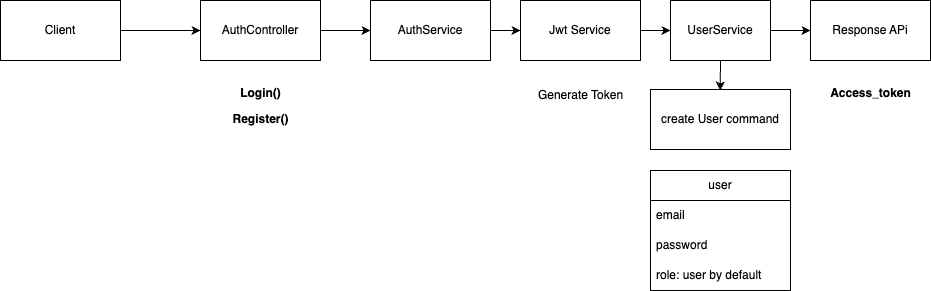

The diagram above was exported from draw.io. Its source (the exported page's mxGraphModel, read from the mxfile embedded in the PNG):
<mxGraphModel dx="1590" dy="968" grid="1" gridSize="10" guides="1" tooltips="1" connect="1" arrows="1" fold="1" page="1" pageScale="1" pageWidth="1100" pageHeight="850" math="0" shadow="0">
  <root>
    <mxCell id="0" />
    <mxCell id="1" parent="0" />
    <mxCell id="2" value="" style="edgeStyle=orthogonalEdgeStyle;rounded=0;orthogonalLoop=1;jettySize=auto;html=1;" edge="1" source="3" target="5" parent="1">
      <mxGeometry relative="1" as="geometry" />
    </mxCell>
    <mxCell id="3" value="Client" style="rounded=0;whiteSpace=wrap;html=1;" vertex="1" parent="1">
      <mxGeometry x="110" y="460" width="120" height="60" as="geometry" />
    </mxCell>
    <mxCell id="4" value="" style="edgeStyle=orthogonalEdgeStyle;rounded=0;orthogonalLoop=1;jettySize=auto;html=1;" edge="1" source="5" target="7" parent="1">
      <mxGeometry relative="1" as="geometry" />
    </mxCell>
    <mxCell id="5" value="AuthController" style="rounded=0;whiteSpace=wrap;html=1;" vertex="1" parent="1">
      <mxGeometry x="310" y="460" width="120" height="60" as="geometry" />
    </mxCell>
    <mxCell id="6" value="" style="edgeStyle=orthogonalEdgeStyle;rounded=0;orthogonalLoop=1;jettySize=auto;html=1;" edge="1" source="20" target="10" parent="1">
      <mxGeometry relative="1" as="geometry" />
    </mxCell>
    <mxCell id="7" value="AuthService" style="whiteSpace=wrap;html=1;rounded=0;" vertex="1" parent="1">
      <mxGeometry x="480" y="460" width="120" height="60" as="geometry" />
    </mxCell>
    <mxCell id="8" value="" style="edgeStyle=orthogonalEdgeStyle;rounded=0;orthogonalLoop=1;jettySize=auto;html=1;" edge="1" source="10" target="17" parent="1">
      <mxGeometry relative="1" as="geometry" />
    </mxCell>
    <mxCell id="9" style="edgeStyle=orthogonalEdgeStyle;rounded=0;orthogonalLoop=1;jettySize=auto;html=1;exitX=0.5;exitY=1;exitDx=0;exitDy=0;" edge="1" source="10" parent="1">
      <mxGeometry relative="1" as="geometry">
        <mxPoint x="829.6842105263158" y="550" as="targetPoint" />
      </mxGeometry>
    </mxCell>
    <mxCell id="10" value="UserService" style="whiteSpace=wrap;html=1;rounded=0;" vertex="1" parent="1">
      <mxGeometry x="780" y="460" width="100" height="60" as="geometry" />
    </mxCell>
    <mxCell id="11" value="Login()" style="text;align=center;fontStyle=1;verticalAlign=middle;spacingLeft=3;spacingRight=3;strokeColor=none;rotatable=0;points=[[0,0.5],[1,0.5]];portConstraint=eastwest;html=1;" vertex="1" parent="1">
      <mxGeometry x="330" y="540" width="80" height="26" as="geometry" />
    </mxCell>
    <mxCell id="12" value="Register()" style="text;align=center;fontStyle=1;verticalAlign=middle;spacingLeft=3;spacingRight=3;strokeColor=none;rotatable=0;points=[[0,0.5],[1,0.5]];portConstraint=eastwest;html=1;" vertex="1" parent="1">
      <mxGeometry x="330" y="566" width="80" height="26" as="geometry" />
    </mxCell>
    <mxCell id="13" value="user" style="swimlane;fontStyle=0;childLayout=stackLayout;horizontal=1;startSize=30;horizontalStack=0;resizeParent=1;resizeParentMax=0;resizeLast=0;collapsible=1;marginBottom=0;whiteSpace=wrap;html=1;" vertex="1" parent="1">
      <mxGeometry x="760" y="630" width="140" height="120" as="geometry" />
    </mxCell>
    <mxCell id="14" value="email" style="text;strokeColor=none;fillColor=none;align=left;verticalAlign=middle;spacingLeft=4;spacingRight=4;overflow=hidden;points=[[0,0.5],[1,0.5]];portConstraint=eastwest;rotatable=0;whiteSpace=wrap;html=1;" vertex="1" parent="13">
      <mxGeometry y="30" width="140" height="30" as="geometry" />
    </mxCell>
    <mxCell id="15" value="password" style="text;strokeColor=none;fillColor=none;align=left;verticalAlign=middle;spacingLeft=4;spacingRight=4;overflow=hidden;points=[[0,0.5],[1,0.5]];portConstraint=eastwest;rotatable=0;whiteSpace=wrap;html=1;" vertex="1" parent="13">
      <mxGeometry y="60" width="140" height="30" as="geometry" />
    </mxCell>
    <mxCell id="16" value="role: user by default&amp;nbsp;" style="text;strokeColor=none;fillColor=none;align=left;verticalAlign=middle;spacingLeft=4;spacingRight=4;overflow=hidden;points=[[0,0.5],[1,0.5]];portConstraint=eastwest;rotatable=0;whiteSpace=wrap;html=1;" vertex="1" parent="13">
      <mxGeometry y="90" width="140" height="30" as="geometry" />
    </mxCell>
    <mxCell id="17" value="Response APi" style="whiteSpace=wrap;html=1;rounded=0;" vertex="1" parent="1">
      <mxGeometry x="920" y="460" width="120" height="60" as="geometry" />
    </mxCell>
    <mxCell id="18" value="Access_token" style="text;align=center;fontStyle=1;verticalAlign=middle;spacingLeft=3;spacingRight=3;strokeColor=none;rotatable=0;points=[[0,0.5],[1,0.5]];portConstraint=eastwest;html=1;" vertex="1" parent="1">
      <mxGeometry x="940" y="540" width="80" height="26" as="geometry" />
    </mxCell>
    <mxCell id="19" value="" style="edgeStyle=orthogonalEdgeStyle;rounded=0;orthogonalLoop=1;jettySize=auto;html=1;" edge="1" source="7" target="20" parent="1">
      <mxGeometry relative="1" as="geometry">
        <mxPoint x="630" y="490" as="sourcePoint" />
        <mxPoint x="740" y="490" as="targetPoint" />
      </mxGeometry>
    </mxCell>
    <mxCell id="20" value="Jwt Service" style="whiteSpace=wrap;html=1;rounded=0;" vertex="1" parent="1">
      <mxGeometry x="630" y="460" width="120" height="60" as="geometry" />
    </mxCell>
    <mxCell id="21" value="Generate Token" style="text;html=1;align=center;verticalAlign=middle;resizable=0;points=[];autosize=1;strokeColor=none;fillColor=none;" vertex="1" parent="1">
      <mxGeometry x="635" y="540" width="110" height="30" as="geometry" />
    </mxCell>
    <mxCell id="22" value="&lt;span style=&quot;text-wrap-mode: nowrap;&quot;&gt;create User command&lt;/span&gt;" style="rounded=0;whiteSpace=wrap;html=1;" vertex="1" parent="1">
      <mxGeometry x="760" y="549" width="140" height="60" as="geometry" />
    </mxCell>
  </root>
</mxGraphModel>